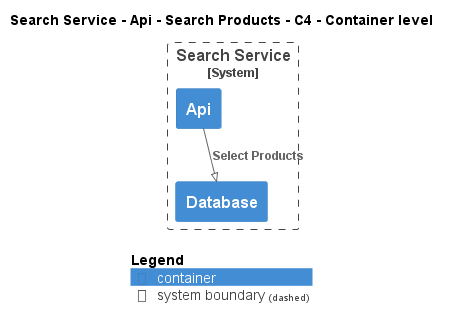

The diagram above was rendered by PlantUML. Its source (embedded in the PNG):
@startuml
!pragma layout smetana
!include ..\..\..\..\..\..\..\.c4s\C4_Container.puml

AddElementTag("c4interflow:lifecycle:new", $bgColor=green, $fontColor=#ffffff, $borderColor=green, $shadowing="False")
AddElementTag("c4interflow:lifecycle:changed", $bgColor=orange, $fontColor=#ffffff, $borderColor=orange, $shadowing="False")
AddElementTag("c4interflow:lifecycle:removed", $bgColor=red, $fontColor=#ffffff, $borderColor=red, $shadowing="False")

AddRelTag("c4interflow:lifecycle:new", $textColor=green, $lineColor=green)
AddRelTag("c4interflow:lifecycle:changed", $textColor=orange, $lineColor=orange)
AddRelTag("c4interflow:lifecycle:removed", $textColor=red, $lineColor=red)

SHOW_PERSON_PORTRAIT()
LAYOUT_TOP_DOWN()

skinparam linetype polyline

title Search Service - Api - Search Products - C4 - Container level


System_Boundary(ECommercePlatform.SoftwareSystems.SearchService, "Search Service") {
    Container(ECommercePlatform.SoftwareSystems.SearchService.Containers.Api, "Api", "", "")
    Container(ECommercePlatform.SoftwareSystems.SearchService.Containers.Database, "Database", "", "")
}

Rel(ECommercePlatform.SoftwareSystems.SearchService.Containers.Api, ECommercePlatform.SoftwareSystems.SearchService.Containers.Database, "Select Products")


SHOW_LEGEND()
@enduml